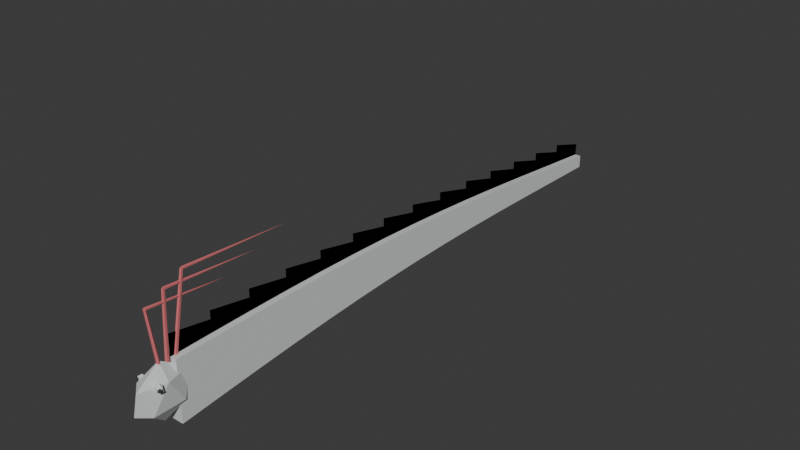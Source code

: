 # Source: Oarfish.blend  (saved by Blender 5.2.44; exported with 4.5.12 LTS)
import bpy
from mathutils import Matrix  # noqa: F401  (used for matrix-valued properties, if any)

bpy.ops.wm.read_factory_settings(use_empty=True)
scene = bpy.context.scene
scene.name = 'Scene'

# ---- collections
col_collection = bpy.data.collections.new('Collection'); scene.collection.children.link(col_collection)

# ---- materials (node trees are filled in below, after node groups)
mat_oarfishsilver = bpy.data.materials.new('OarfishSilver')
mat_oarfishsilver.diffuse_color = (0.67, 0.7, 0.69, 1.0)
mat_oarfishfins = bpy.data.materials.new('OarfishFins')
mat_oarfishfins.diffuse_color = (0.66, 0.16, 0.17, 1.0)
mat_deepfishink = bpy.data.materials.new('DeepFishInk')
mat_deepfishink.diffuse_color = (0.035, 0.031, 0.029, 1.0)

# ---- material node trees
mat_oarfishsilver.use_nodes = True; mat_oarfishsilver.node_tree.nodes.clear()
_N = mat_oarfishsilver.node_tree.nodes; _L = mat_oarfishsilver.node_tree.links
n0 = _N.new('ShaderNodeBsdfPrincipled'); n0.name = 'Principled BSDF'; n0.location = (-200, 100)
n0.inputs[0].default_value = (0.67, 0.7, 0.69, 1.0)
n0.inputs[2].default_value = 0.78
n0.inputs[10].default_value = 0.005
n1 = _N.new('ShaderNodeOutputMaterial'); n1.name = 'Material Output'; n1.location = (200, 100)
_L.new(n0.outputs[0], n1.inputs[0])
n1.is_active_output = True
mat_oarfishfins.use_nodes = True; mat_oarfishfins.node_tree.nodes.clear()
_N = mat_oarfishfins.node_tree.nodes; _L = mat_oarfishfins.node_tree.links
n0 = _N.new('ShaderNodeBsdfPrincipled'); n0.name = 'Principled BSDF'; n0.location = (-200, 100)
n0.inputs[0].default_value = (0.66, 0.16, 0.17, 1.0)
n0.inputs[2].default_value = 0.78
n0.inputs[10].default_value = 0.005
n1 = _N.new('ShaderNodeOutputMaterial'); n1.name = 'Material Output'; n1.location = (200, 100)
_L.new(n0.outputs[0], n1.inputs[0])
n1.is_active_output = True
mat_deepfishink.use_nodes = True; mat_deepfishink.node_tree.nodes.clear()
_N = mat_deepfishink.node_tree.nodes; _L = mat_deepfishink.node_tree.links
n0 = _N.new('ShaderNodeBsdfPrincipled'); n0.name = 'Principled BSDF'; n0.location = (-200, 100)
n0.inputs[0].default_value = (0.035, 0.031, 0.029, 1.0)
n0.inputs[2].default_value = 0.78
n0.inputs[10].default_value = 0.005
n1 = _N.new('ShaderNodeOutputMaterial'); n1.name = 'Material Output'; n1.location = (200, 100)
_L.new(n0.outputs[0], n1.inputs[0])
n1.is_active_output = True

# ---- world
world_world = bpy.data.worlds.new('World'); scene.world = world_world
world_world.use_nodes = True; world_world.node_tree.nodes.clear()
_N = world_world.node_tree.nodes; _L = world_world.node_tree.links
n0 = _N.new('ShaderNodeOutputWorld'); n0.name = 'World Output'; n0.location = (200, 100)
n1 = _N.new('ShaderNodeBackground'); n1.name = 'Background'; n1.location = (-200, 100)
n1.inputs[0].default_value = (0.05088, 0.05088, 0.05088, 1.0)
_L.new(n1.outputs[0], n0.inputs[0])
n0.is_active_output = True
world_world.color = (0.05088, 0.05088, 0.05088)
world_world.sun_shadow_jitter_overblur = 0.0

# ---- meshes
me_body_002 = bpy.data.meshes.new('Body.002')
me_body_002.from_pydata([(-0.027, -0.7, 0.1), (0.027, -0.7, 0.1), (0.027, -0.7, 0.36), (-0.027, -0.7, 0.36), (-0.027, -0.52, 0.1184), (0.027, -0.52, 0.1184), (0.027, -0.52, 0.3639), (-0.027, -0.52, 0.3639), (-0.027, -0.34, 0.136), (0.027, -0.34, 0.136), (0.027, -0.34, 0.3671), (-0.027, -0.34, 0.3671), (-0.027, -0.16, 0.1523), (0.027, -0.16, 0.1523), (0.027, -0.16, 0.369), (-0.027, -0.16, 0.369), (-0.027, 0.02, 0.1668), (0.027, 0.02, 0.1668), (0.027, 0.02, 0.369), (-0.027, 0.02, 0.369), (-0.027, 0.2, 0.1788), (0.027, 0.2, 0.1788), (0.027, 0.2, 0.3666), (-0.027, 0.2, 0.3666), (-0.027, 0.38, 0.1882), (0.027, 0.38, 0.1882), (0.027, 0.38, 0.3616), (-0.027, 0.38, 0.3616), (-0.027, 0.56, 0.1948), (0.027, 0.56, 0.1948), (0.027, 0.56, 0.3537), (-0.027, 0.56, 0.3537), (-0.027, 0.74, 0.1987), (0.027, 0.74, 0.1987), (0.027, 0.74, 0.3431), (-0.027, 0.74, 0.3431), (-0.027, 0.92, 0.2), (0.027, 0.92, 0.2), (0.027, 0.92, 0.33), (-0.027, 0.92, 0.33), (-0.027, 1.1, 0.1992), (0.027, 1.1, 0.1992), (0.027, 1.1, 0.3147), (-0.027, 1.1, 0.3147), (-0.027, 1.28, 0.1966), (0.027, 1.28, 0.1966), (0.027, 1.28, 0.2977), (-0.027, 1.28, 0.2977), (-0.027, 1.46, 0.193), (0.027, 1.46, 0.193), (0.027, 1.46, 0.2797), (-0.027, 1.46, 0.2797), (-0.027, 1.64, 0.189), (0.027, 1.64, 0.189), (0.027, 1.64, 0.2612), (-0.027, 1.64, 0.2612), (-0.027, 1.82, 0.1853), (0.027, 1.82, 0.1853), (0.027, 1.82, 0.2431), (-0.027, 1.82, 0.2431)], [], [(3, 2, 1, 0), (56, 57, 58, 59), (0, 1, 5, 4), (1, 2, 6, 5), (2, 3, 7, 6), (3, 0, 4, 7), (4, 5, 9, 8), (5, 6, 10, 9), (6, 7, 11, 10), (7, 4, 8, 11), (8, 9, 13, 12), (9, 10, 14, 13), (10, 11, 15, 14), (11, 8, 12, 15), (12, 13, 17, 16), (13, 14, 18, 17), (14, 15, 19, 18), (15, 12, 16, 19), (16, 17, 21, 20), (17, 18, 22, 21), (18, 19, 23, 22), (19, 16, 20, 23), (20, 21, 25, 24), (21, 22, 26, 25), (22, 23, 27, 26), (23, 20, 24, 27), (24, 25, 29, 28), (25, 26, 30, 29), (26, 27, 31, 30), (27, 24, 28, 31), (28, 29, 33, 32), (29, 30, 34, 33), (30, 31, 35, 34), (31, 28, 32, 35), (32, 33, 37, 36), (33, 34, 38, 37), (34, 35, 39, 38), (35, 32, 36, 39), (36, 37, 41, 40), (37, 38, 42, 41), (38, 39, 43, 42), (39, 36, 40, 43), (40, 41, 45, 44), (41, 42, 46, 45), (42, 43, 47, 46), (43, 40, 44, 47), (44, 45, 49, 48), (45, 46, 50, 49), (46, 47, 51, 50), (47, 44, 48, 51), (48, 49, 53, 52), (49, 50, 54, 53), (50, 51, 55, 54), (51, 48, 52, 55), (52, 53, 57, 56), (53, 54, 58, 57), (54, 55, 59, 58), (55, 52, 56, 59)])
me_body_002.materials.append(mat_oarfishsilver)
me_body_002.update()
me_dorsalribbon0 = bpy.data.meshes.new('DorsalRibbon0')
me_dorsalribbon0.from_pydata([(0.0, -0.7, 0.36), (0.0, -0.52, 0.3639), (0.0, -0.52, 0.4189), (0.0, -0.7, 0.45)], [], [(0, 1, 2, 3), (3, 2, 1, 0)])
me_dorsalribbon0.materials.append(mat_oarfishfins)
me_dorsalribbon0.update()
me_dorsalribbon1 = bpy.data.meshes.new('DorsalRibbon1')
me_dorsalribbon1.from_pydata([(0.0, -0.52, 0.3639), (0.0, -0.34, 0.3671), (0.0, -0.34, 0.4221), (0.0, -0.52, 0.4539)], [], [(0, 1, 2, 3), (3, 2, 1, 0)])
me_dorsalribbon1.materials.append(mat_oarfishfins)
me_dorsalribbon1.update()
me_dorsalribbon2 = bpy.data.meshes.new('DorsalRibbon2')
me_dorsalribbon2.from_pydata([(0.0, -0.34, 0.3671), (0.0, -0.16, 0.369), (0.0, -0.16, 0.424), (0.0, -0.34, 0.4571)], [], [(0, 1, 2, 3), (3, 2, 1, 0)])
me_dorsalribbon2.materials.append(mat_oarfishfins)
me_dorsalribbon2.update()
me_dorsalribbon3 = bpy.data.meshes.new('DorsalRibbon3')
me_dorsalribbon3.from_pydata([(0.0, -0.16, 0.369), (0.0, 0.02, 0.369), (0.0, 0.02, 0.424), (0.0, -0.16, 0.459)], [], [(0, 1, 2, 3), (3, 2, 1, 0)])
me_dorsalribbon3.materials.append(mat_oarfishfins)
me_dorsalribbon3.update()
me_dorsalribbon4 = bpy.data.meshes.new('DorsalRibbon4')
me_dorsalribbon4.from_pydata([(0.0, 0.02, 0.369), (0.0, 0.2, 0.3666), (0.0, 0.2, 0.4216), (0.0, 0.02, 0.459)], [], [(0, 1, 2, 3), (3, 2, 1, 0)])
me_dorsalribbon4.materials.append(mat_oarfishfins)
me_dorsalribbon4.update()
me_dorsalribbon5 = bpy.data.meshes.new('DorsalRibbon5')
me_dorsalribbon5.from_pydata([(0.0, 0.2, 0.3666), (0.0, 0.38, 0.3616), (0.0, 0.38, 0.4166), (0.0, 0.2, 0.4566)], [], [(0, 1, 2, 3), (3, 2, 1, 0)])
me_dorsalribbon5.materials.append(mat_oarfishfins)
me_dorsalribbon5.update()
me_dorsalribbon6 = bpy.data.meshes.new('DorsalRibbon6')
me_dorsalribbon6.from_pydata([(0.0, 0.38, 0.3616), (0.0, 0.56, 0.3537), (0.0, 0.56, 0.4087), (0.0, 0.38, 0.4516)], [], [(0, 1, 2, 3), (3, 2, 1, 0)])
me_dorsalribbon6.materials.append(mat_oarfishfins)
me_dorsalribbon6.update()
me_dorsalribbon7 = bpy.data.meshes.new('DorsalRibbon7')
me_dorsalribbon7.from_pydata([(0.0, 0.56, 0.3537), (0.0, 0.74, 0.3431), (0.0, 0.74, 0.3981), (0.0, 0.56, 0.4437)], [], [(0, 1, 2, 3), (3, 2, 1, 0)])
me_dorsalribbon7.materials.append(mat_oarfishfins)
me_dorsalribbon7.update()
me_dorsalribbon8 = bpy.data.meshes.new('DorsalRibbon8')
me_dorsalribbon8.from_pydata([(0.0, 0.74, 0.3431), (0.0, 0.92, 0.33), (0.0, 0.92, 0.385), (0.0, 0.74, 0.4331)], [], [(0, 1, 2, 3), (3, 2, 1, 0)])
me_dorsalribbon8.materials.append(mat_oarfishfins)
me_dorsalribbon8.update()
me_dorsalribbon9 = bpy.data.meshes.new('DorsalRibbon9')
me_dorsalribbon9.from_pydata([(0.0, 0.92, 0.33), (0.0, 1.1, 0.3147), (0.0, 1.1, 0.3697), (0.0, 0.92, 0.42)], [], [(0, 1, 2, 3), (3, 2, 1, 0)])
me_dorsalribbon9.materials.append(mat_oarfishfins)
me_dorsalribbon9.update()
me_dorsalribbon10 = bpy.data.meshes.new('DorsalRibbon10')
me_dorsalribbon10.from_pydata([(0.0, 1.1, 0.3147), (0.0, 1.28, 0.2977), (0.0, 1.28, 0.3527), (0.0, 1.1, 0.4047)], [], [(0, 1, 2, 3), (3, 2, 1, 0)])
me_dorsalribbon10.materials.append(mat_oarfishfins)
me_dorsalribbon10.update()
me_dorsalribbon11 = bpy.data.meshes.new('DorsalRibbon11')
me_dorsalribbon11.from_pydata([(0.0, 1.28, 0.2977), (0.0, 1.46, 0.2797), (0.0, 1.46, 0.3347), (0.0, 1.28, 0.3877)], [], [(0, 1, 2, 3), (3, 2, 1, 0)])
me_dorsalribbon11.materials.append(mat_oarfishfins)
me_dorsalribbon11.update()
me_dorsalribbon12 = bpy.data.meshes.new('DorsalRibbon12')
me_dorsalribbon12.from_pydata([(0.0, 1.46, 0.2797), (0.0, 1.64, 0.2612), (0.0, 1.64, 0.3162), (0.0, 1.46, 0.3697)], [], [(0, 1, 2, 3), (3, 2, 1, 0)])
me_dorsalribbon12.materials.append(mat_oarfishfins)
me_dorsalribbon12.update()
me_dorsalribbon13 = bpy.data.meshes.new('DorsalRibbon13')
me_dorsalribbon13.from_pydata([(0.0, 1.64, 0.2612), (0.0, 1.82, 0.2431), (0.0, 1.82, 0.2981), (0.0, 1.64, 0.3512)], [], [(0, 1, 2, 3), (3, 2, 1, 0)])
me_dorsalribbon13.materials.append(mat_oarfishfins)
me_dorsalribbon13.update()
me_creststem0 = bpy.data.meshes.new('CrestStem0')
me_creststem0.from_pydata([(0.008, -0.75, 0.35), (0.002472, -0.7425, 0.351), (-0.006472, -0.7453, 0.3506), (-0.006472, -0.7547, 0.3494), (0.002472, -0.7575, 0.349), (0.006, -0.78, 0.58), (0.001854, -0.7743, 0.5807), (-0.004854, -0.7765, 0.5805), (-0.004854, -0.7835, 0.5795), (0.001854, -0.7857, 0.5793)], [], [(4, 3, 2, 1, 0), (5, 6, 7, 8, 9), (0, 1, 6, 5), (1, 2, 7, 6), (2, 3, 8, 7), (3, 4, 9, 8), (4, 0, 5, 9)])
me_creststem0.materials.append(mat_oarfishfins)
me_creststem0.update()
me_cresttip0 = bpy.data.meshes.new('CrestTip0')
me_cresttip0.from_pydata([(-0.006, -0.78, 0.58), (-0.001854, -0.7795, 0.5857), (0.004854, -0.7797, 0.5835), (0.004854, -0.7803, 0.5765), (-0.001854, -0.7805, 0.5743), (0.0, -0.45, 0.55), (0.0, -0.45, 0.55), (0.0, -0.45, 0.55), (0.0, -0.45, 0.55), (0.0, -0.45, 0.55)], [], [(4, 3, 2, 1, 0), (5, 6, 7, 8, 9), (0, 1, 6, 5), (1, 2, 7, 6), (2, 3, 8, 7), (3, 4, 9, 8), (4, 0, 5, 9)])
me_cresttip0.materials.append(mat_oarfishfins)
me_cresttip0.update()
me_creststem1 = bpy.data.meshes.new('CrestStem1')
me_creststem1.from_pydata([(-0.008, -0.715, 0.35), (-0.002472, -0.7226, 0.3504), (0.006472, -0.7197, 0.3503), (0.006472, -0.7103, 0.3497), (-0.002472, -0.7074, 0.3496), (-0.006, -0.7, 0.62), (-0.001854, -0.7057, 0.6203), (0.004854, -0.7035, 0.6202), (0.004854, -0.6965, 0.6198), (-0.001854, -0.6943, 0.6197)], [], [(4, 3, 2, 1, 0), (5, 6, 7, 8, 9), (0, 1, 6, 5), (1, 2, 7, 6), (2, 3, 8, 7), (3, 4, 9, 8), (4, 0, 5, 9)])
me_creststem1.materials.append(mat_oarfishfins)
me_creststem1.update()
me_cresttip1 = bpy.data.meshes.new('CrestTip1')
me_cresttip1.from_pydata([(-0.006, -0.7, 0.62), (-0.001854, -0.6996, 0.6257), (0.004854, -0.6998, 0.6235), (0.004854, -0.7002, 0.6165), (-0.001854, -0.7004, 0.6143), (0.0, -0.3, 0.595), (0.0, -0.3, 0.595), (0.0, -0.3, 0.595), (0.0, -0.3, 0.595), (0.0, -0.3, 0.595)], [], [(4, 3, 2, 1, 0), (5, 6, 7, 8, 9), (0, 1, 6, 5), (1, 2, 7, 6), (2, 3, 8, 7), (3, 4, 9, 8), (4, 0, 5, 9)])
me_cresttip1.materials.append(mat_oarfishfins)
me_cresttip1.update()
me_creststem2 = bpy.data.meshes.new('CrestStem2')
me_creststem2.from_pydata([(-0.008, -0.68, 0.35), (-0.002472, -0.6875, 0.3514), (0.006472, -0.6846, 0.3509), (0.006472, -0.6754, 0.3491), (-0.002472, -0.6725, 0.3486), (-0.006, -0.62, 0.66), (-0.001854, -0.6256, 0.6611), (0.004854, -0.6235, 0.6607), (0.004854, -0.6165, 0.6593), (-0.001854, -0.6144, 0.6589)], [], [(4, 3, 2, 1, 0), (5, 6, 7, 8, 9), (0, 1, 6, 5), (1, 2, 7, 6), (2, 3, 8, 7), (3, 4, 9, 8), (4, 0, 5, 9)])
me_creststem2.materials.append(mat_oarfishfins)
me_creststem2.update()
me_cresttip2 = bpy.data.meshes.new('CrestTip2')
me_cresttip2.from_pydata([(-0.006, -0.62, 0.66), (-0.001854, -0.6198, 0.6657), (0.004854, -0.6199, 0.6635), (0.004854, -0.6201, 0.6565), (-0.001854, -0.6202, 0.6543), (0.0, -0.15, 0.64), (0.0, -0.15, 0.64), (0.0, -0.15, 0.64), (0.0, -0.15, 0.64), (0.0, -0.15, 0.64)], [], [(4, 3, 2, 1, 0), (5, 6, 7, 8, 9), (0, 1, 6, 5), (1, 2, 7, 6), (2, 3, 8, 7), (3, 4, 9, 8), (4, 0, 5, 9)])
me_cresttip2.materials.append(mat_oarfishfins)
me_cresttip2.update()
me_head_001 = bpy.data.meshes.new('Head.001')
me_head_001.from_pydata([(0.0, 0.0, -0.12), (0.03618, -0.06834, -0.05367), (-0.01382, -0.1106, -0.05367), (-0.04472, 0.0, -0.05367), (-0.01382, 0.1106, -0.05367), (0.03618, 0.06834, -0.05367), (0.01382, -0.1106, 0.05367), (-0.03618, -0.06834, 0.05367), (-0.03618, 0.06834, 0.05367), (0.01382, 0.1106, 0.05367), (0.04472, 0.0, 0.05367), (0.0, 0.0, 0.12)], [], [(0, 1, 2), (1, 0, 5), (0, 2, 3), (0, 3, 4), (0, 4, 5), (1, 5, 10), (2, 1, 6), (3, 2, 7), (4, 3, 8), (5, 4, 9), (1, 10, 6), (2, 6, 7), (3, 7, 8), (4, 8, 9), (5, 9, 10), (6, 10, 11), (7, 6, 11), (8, 7, 11), (9, 8, 11), (10, 9, 11)])
_uv = me_head_001.uv_layers.new(name='UVMap')
_uv.uv.foreach_set('vector', [0.1818, 0.0, 0.2727, 0.1575, 0.09091, 0.1575, 0.2727, 0.1575, 0.3636, 0.0, 0.4545, 0.1575, 0.9091, 0.0, 1.0, 0.1575, 0.8182, 0.1575, 0.7273, 0.0, 0.8182, 0.1575, 0.6364, 0.1575, 0.5455, 0.0, 0.6364, 0.1575, 0.4545, 0.1575, 0.2727, 0.1575, 0.4545, 0.1575, 0.3636, 0.3149, 0.09091, 0.1575, 0.2727, 0.1575, 0.1818, 0.3149, 0.8182, 0.1575, 1.0, 0.1575, 0.9091, 0.3149, 0.6364, 0.1575, 0.8182, 0.1575, 0.7273, 0.3149, 0.4545, 0.1575, 0.6364, 0.1575, 0.5455, 0.3149, 0.2727, 0.1575, 0.3636, 0.3149, 0.1818, 0.3149, 0.09091, 0.1575, 0.1818, 0.3149, 0.0, 0.3149, 0.8182, 0.1575, 0.9091, 0.3149, 0.7273, 0.3149, 0.6364, 0.1575, 0.7273, 0.3149, 0.5455, 0.3149, 0.4545, 0.1575, 0.5455, 0.3149, 0.3636, 0.3149, 0.1818, 0.3149, 0.3636, 0.3149, 0.2727, 0.4724, 0.0, 0.3149, 0.1818, 0.3149, 0.09091, 0.4724, 0.7273, 0.3149, 0.9091, 0.3149, 0.8182, 0.4724, 0.5455, 0.3149, 0.7273, 0.3149, 0.6364, 0.4724, 0.3636, 0.3149, 0.5455, 0.3149, 0.4545, 0.4724])
me_head_001.materials.append(mat_oarfishsilver)
me_head_001.update()
me_eye_1_002 = bpy.data.meshes.new('Eye-1.002')
me_eye_1_002.from_pydata([(0.0, 0.0, -0.022), (0.01592, -0.008096, -0.009839), (-0.00608, -0.0131, -0.009839), (-0.01968, 0.0, -0.009839), (-0.00608, 0.0131, -0.009839), (0.01592, 0.008096, -0.009839), (0.00608, -0.0131, 0.009839), (-0.01592, -0.008096, 0.009839), (-0.01592, 0.008096, 0.009839), (0.00608, 0.0131, 0.009839), (0.01968, 0.0, 0.009839), (0.0, 0.0, 0.022)], [], [(0, 1, 2), (1, 0, 5), (0, 2, 3), (0, 3, 4), (0, 4, 5), (1, 5, 10), (2, 1, 6), (3, 2, 7), (4, 3, 8), (5, 4, 9), (1, 10, 6), (2, 6, 7), (3, 7, 8), (4, 8, 9), (5, 9, 10), (6, 10, 11), (7, 6, 11), (8, 7, 11), (9, 8, 11), (10, 9, 11)])
_uv = me_eye_1_002.uv_layers.new(name='UVMap')
_uv.uv.foreach_set('vector', [0.1818, 0.0, 0.2727, 0.1575, 0.09091, 0.1575, 0.2727, 0.1575, 0.3636, 0.0, 0.4545, 0.1575, 0.9091, 0.0, 1.0, 0.1575, 0.8182, 0.1575, 0.7273, 0.0, 0.8182, 0.1575, 0.6364, 0.1575, 0.5455, 0.0, 0.6364, 0.1575, 0.4545, 0.1575, 0.2727, 0.1575, 0.4545, 0.1575, 0.3636, 0.3149, 0.09091, 0.1575, 0.2727, 0.1575, 0.1818, 0.3149, 0.8182, 0.1575, 1.0, 0.1575, 0.9091, 0.3149, 0.6364, 0.1575, 0.8182, 0.1575, 0.7273, 0.3149, 0.4545, 0.1575, 0.6364, 0.1575, 0.5455, 0.3149, 0.2727, 0.1575, 0.3636, 0.3149, 0.1818, 0.3149, 0.09091, 0.1575, 0.1818, 0.3149, 0.0, 0.3149, 0.8182, 0.1575, 0.9091, 0.3149, 0.7273, 0.3149, 0.6364, 0.1575, 0.7273, 0.3149, 0.5455, 0.3149, 0.4545, 0.1575, 0.5455, 0.3149, 0.3636, 0.3149, 0.1818, 0.3149, 0.3636, 0.3149, 0.2727, 0.4724, 0.0, 0.3149, 0.1818, 0.3149, 0.09091, 0.4724, 0.7273, 0.3149, 0.9091, 0.3149, 0.8182, 0.4724, 0.5455, 0.3149, 0.7273, 0.3149, 0.6364, 0.4724, 0.3636, 0.3149, 0.5455, 0.3149, 0.4545, 0.4724])
me_eye_1_002.materials.append(mat_oarfishsilver)
me_eye_1_002.update()
me_pupil_1_001 = bpy.data.meshes.new('Pupil-1.001')
me_pupil_1_001.from_pydata([(0.0, 0.0, -0.01056), (0.007641, -0.005552, -0.004723), (-0.002919, -0.008983, -0.004723), (-0.009445, 0.0, -0.004723), (-0.002919, 0.008983, -0.004723), (0.007641, 0.005552, -0.004723), (0.002919, -0.008983, 0.004723), (-0.007641, -0.005552, 0.004723), (-0.007641, 0.005552, 0.004723), (0.002919, 0.008983, 0.004723), (0.009445, 0.0, 0.004723), (0.0, 0.0, 0.01056)], [], [(0, 1, 2), (1, 0, 5), (0, 2, 3), (0, 3, 4), (0, 4, 5), (1, 5, 10), (2, 1, 6), (3, 2, 7), (4, 3, 8), (5, 4, 9), (1, 10, 6), (2, 6, 7), (3, 7, 8), (4, 8, 9), (5, 9, 10), (6, 10, 11), (7, 6, 11), (8, 7, 11), (9, 8, 11), (10, 9, 11)])
_uv = me_pupil_1_001.uv_layers.new(name='UVMap')
_uv.uv.foreach_set('vector', [0.1818, 0.0, 0.2727, 0.1575, 0.09091, 0.1575, 0.2727, 0.1575, 0.3636, 0.0, 0.4545, 0.1575, 0.9091, 0.0, 1.0, 0.1575, 0.8182, 0.1575, 0.7273, 0.0, 0.8182, 0.1575, 0.6364, 0.1575, 0.5455, 0.0, 0.6364, 0.1575, 0.4545, 0.1575, 0.2727, 0.1575, 0.4545, 0.1575, 0.3636, 0.3149, 0.09091, 0.1575, 0.2727, 0.1575, 0.1818, 0.3149, 0.8182, 0.1575, 1.0, 0.1575, 0.9091, 0.3149, 0.6364, 0.1575, 0.8182, 0.1575, 0.7273, 0.3149, 0.4545, 0.1575, 0.6364, 0.1575, 0.5455, 0.3149, 0.2727, 0.1575, 0.3636, 0.3149, 0.1818, 0.3149, 0.09091, 0.1575, 0.1818, 0.3149, 0.0, 0.3149, 0.8182, 0.1575, 0.9091, 0.3149, 0.7273, 0.3149, 0.6364, 0.1575, 0.7273, 0.3149, 0.5455, 0.3149, 0.4545, 0.1575, 0.5455, 0.3149, 0.3636, 0.3149, 0.1818, 0.3149, 0.3636, 0.3149, 0.2727, 0.4724, 0.0, 0.3149, 0.1818, 0.3149, 0.09091, 0.4724, 0.7273, 0.3149, 0.9091, 0.3149, 0.8182, 0.4724, 0.5455, 0.3149, 0.7273, 0.3149, 0.6364, 0.4724, 0.3636, 0.3149, 0.5455, 0.3149, 0.4545, 0.4724])
me_pupil_1_001.materials.append(mat_deepfishink)
me_pupil_1_001.update()
me_eye1_002 = bpy.data.meshes.new('Eye1.002')
me_eye1_002.from_pydata([(0.0, 0.0, -0.022), (0.01592, -0.008096, -0.009839), (-0.00608, -0.0131, -0.009839), (-0.01968, 0.0, -0.009839), (-0.00608, 0.0131, -0.009839), (0.01592, 0.008096, -0.009839), (0.00608, -0.0131, 0.009839), (-0.01592, -0.008096, 0.009839), (-0.01592, 0.008096, 0.009839), (0.00608, 0.0131, 0.009839), (0.01968, 0.0, 0.009839), (0.0, 0.0, 0.022)], [], [(0, 1, 2), (1, 0, 5), (0, 2, 3), (0, 3, 4), (0, 4, 5), (1, 5, 10), (2, 1, 6), (3, 2, 7), (4, 3, 8), (5, 4, 9), (1, 10, 6), (2, 6, 7), (3, 7, 8), (4, 8, 9), (5, 9, 10), (6, 10, 11), (7, 6, 11), (8, 7, 11), (9, 8, 11), (10, 9, 11)])
_uv = me_eye1_002.uv_layers.new(name='UVMap')
_uv.uv.foreach_set('vector', [0.1818, 0.0, 0.2727, 0.1575, 0.09091, 0.1575, 0.2727, 0.1575, 0.3636, 0.0, 0.4545, 0.1575, 0.9091, 0.0, 1.0, 0.1575, 0.8182, 0.1575, 0.7273, 0.0, 0.8182, 0.1575, 0.6364, 0.1575, 0.5455, 0.0, 0.6364, 0.1575, 0.4545, 0.1575, 0.2727, 0.1575, 0.4545, 0.1575, 0.3636, 0.3149, 0.09091, 0.1575, 0.2727, 0.1575, 0.1818, 0.3149, 0.8182, 0.1575, 1.0, 0.1575, 0.9091, 0.3149, 0.6364, 0.1575, 0.8182, 0.1575, 0.7273, 0.3149, 0.4545, 0.1575, 0.6364, 0.1575, 0.5455, 0.3149, 0.2727, 0.1575, 0.3636, 0.3149, 0.1818, 0.3149, 0.09091, 0.1575, 0.1818, 0.3149, 0.0, 0.3149, 0.8182, 0.1575, 0.9091, 0.3149, 0.7273, 0.3149, 0.6364, 0.1575, 0.7273, 0.3149, 0.5455, 0.3149, 0.4545, 0.1575, 0.5455, 0.3149, 0.3636, 0.3149, 0.1818, 0.3149, 0.3636, 0.3149, 0.2727, 0.4724, 0.0, 0.3149, 0.1818, 0.3149, 0.09091, 0.4724, 0.7273, 0.3149, 0.9091, 0.3149, 0.8182, 0.4724, 0.5455, 0.3149, 0.7273, 0.3149, 0.6364, 0.4724, 0.3636, 0.3149, 0.5455, 0.3149, 0.4545, 0.4724])
me_eye1_002.materials.append(mat_oarfishsilver)
me_eye1_002.update()
me_pupil1_001 = bpy.data.meshes.new('Pupil1.001')
me_pupil1_001.from_pydata([(0.0, 0.0, -0.01056), (0.007641, -0.005552, -0.004723), (-0.002919, -0.008983, -0.004723), (-0.009445, 0.0, -0.004723), (-0.002919, 0.008983, -0.004723), (0.007641, 0.005552, -0.004723), (0.002919, -0.008983, 0.004723), (-0.007641, -0.005552, 0.004723), (-0.007641, 0.005552, 0.004723), (0.002919, 0.008983, 0.004723), (0.009445, 0.0, 0.004723), (0.0, 0.0, 0.01056)], [], [(0, 1, 2), (1, 0, 5), (0, 2, 3), (0, 3, 4), (0, 4, 5), (1, 5, 10), (2, 1, 6), (3, 2, 7), (4, 3, 8), (5, 4, 9), (1, 10, 6), (2, 6, 7), (3, 7, 8), (4, 8, 9), (5, 9, 10), (6, 10, 11), (7, 6, 11), (8, 7, 11), (9, 8, 11), (10, 9, 11)])
_uv = me_pupil1_001.uv_layers.new(name='UVMap')
_uv.uv.foreach_set('vector', [0.1818, 0.0, 0.2727, 0.1575, 0.09091, 0.1575, 0.2727, 0.1575, 0.3636, 0.0, 0.4545, 0.1575, 0.9091, 0.0, 1.0, 0.1575, 0.8182, 0.1575, 0.7273, 0.0, 0.8182, 0.1575, 0.6364, 0.1575, 0.5455, 0.0, 0.6364, 0.1575, 0.4545, 0.1575, 0.2727, 0.1575, 0.4545, 0.1575, 0.3636, 0.3149, 0.09091, 0.1575, 0.2727, 0.1575, 0.1818, 0.3149, 0.8182, 0.1575, 1.0, 0.1575, 0.9091, 0.3149, 0.6364, 0.1575, 0.8182, 0.1575, 0.7273, 0.3149, 0.4545, 0.1575, 0.6364, 0.1575, 0.5455, 0.3149, 0.2727, 0.1575, 0.3636, 0.3149, 0.1818, 0.3149, 0.09091, 0.1575, 0.1818, 0.3149, 0.0, 0.3149, 0.8182, 0.1575, 0.9091, 0.3149, 0.7273, 0.3149, 0.6364, 0.1575, 0.7273, 0.3149, 0.5455, 0.3149, 0.4545, 0.1575, 0.5455, 0.3149, 0.3636, 0.3149, 0.1818, 0.3149, 0.3636, 0.3149, 0.2727, 0.4724, 0.0, 0.3149, 0.1818, 0.3149, 0.09091, 0.4724, 0.7273, 0.3149, 0.9091, 0.3149, 0.8182, 0.4724, 0.5455, 0.3149, 0.7273, 0.3149, 0.6364, 0.4724, 0.3636, 0.3149, 0.5455, 0.3149, 0.4545, 0.4724])
me_pupil1_001.materials.append(mat_deepfishink)
me_pupil1_001.update()

# ---- objects
ob_oarfish = bpy.data.objects.new('Oarfish', None)
ob_body = bpy.data.objects.new('Body', me_body_002)
ob_dorsalribbon0 = bpy.data.objects.new('DorsalRibbon0', me_dorsalribbon0)
ob_dorsalribbon1 = bpy.data.objects.new('DorsalRibbon1', me_dorsalribbon1)
ob_dorsalribbon2 = bpy.data.objects.new('DorsalRibbon2', me_dorsalribbon2)
ob_dorsalribbon3 = bpy.data.objects.new('DorsalRibbon3', me_dorsalribbon3)
ob_dorsalribbon4 = bpy.data.objects.new('DorsalRibbon4', me_dorsalribbon4)
ob_dorsalribbon5 = bpy.data.objects.new('DorsalRibbon5', me_dorsalribbon5)
ob_dorsalribbon6 = bpy.data.objects.new('DorsalRibbon6', me_dorsalribbon6)
ob_dorsalribbon7 = bpy.data.objects.new('DorsalRibbon7', me_dorsalribbon7)
ob_dorsalribbon8 = bpy.data.objects.new('DorsalRibbon8', me_dorsalribbon8)
ob_dorsalribbon9 = bpy.data.objects.new('DorsalRibbon9', me_dorsalribbon9)
ob_dorsalribbon10 = bpy.data.objects.new('DorsalRibbon10', me_dorsalribbon10)
ob_dorsalribbon11 = bpy.data.objects.new('DorsalRibbon11', me_dorsalribbon11)
ob_dorsalribbon12 = bpy.data.objects.new('DorsalRibbon12', me_dorsalribbon12)
ob_dorsalribbon13 = bpy.data.objects.new('DorsalRibbon13', me_dorsalribbon13)
ob_creststem0 = bpy.data.objects.new('CrestStem0', me_creststem0)
ob_cresttip0 = bpy.data.objects.new('CrestTip0', me_cresttip0)
ob_creststem1 = bpy.data.objects.new('CrestStem1', me_creststem1)
ob_cresttip1 = bpy.data.objects.new('CrestTip1', me_cresttip1)
ob_creststem2 = bpy.data.objects.new('CrestStem2', me_creststem2)
ob_cresttip2 = bpy.data.objects.new('CrestTip2', me_cresttip2)
ob_tail = bpy.data.objects.new('Tail', None)
ob_grip = bpy.data.objects.new('Grip', None)
ob_hook = bpy.data.objects.new('Hook', None)
ob_head = bpy.data.objects.new('Head', me_head_001)
ob_eye_1 = bpy.data.objects.new('Eye-1', me_eye_1_002)
ob_pupil_1 = bpy.data.objects.new('Pupil-1', me_pupil_1_001)
ob_eye1 = bpy.data.objects.new('Eye1', me_eye1_002)
ob_pupil1 = bpy.data.objects.new('Pupil1', me_pupil1_001)

# ---- transforms, parenting, visibility, modifiers, constraints
ob_oarfish.location = (0.0, 0.0, 0.0)
ob_body.parent = ob_oarfish
ob_body.location = (0.0, 0.0, 0.0)
ob_dorsalribbon0.parent = ob_oarfish
ob_dorsalribbon0.location = (0.0, 0.0, 0.0)
ob_dorsalribbon1.parent = ob_oarfish
ob_dorsalribbon1.location = (0.0, 0.0, 0.0)
ob_dorsalribbon2.parent = ob_oarfish
ob_dorsalribbon2.location = (0.0, 0.0, 0.0)
ob_dorsalribbon3.parent = ob_oarfish
ob_dorsalribbon3.location = (0.0, 0.0, 0.0)
ob_dorsalribbon4.parent = ob_oarfish
ob_dorsalribbon4.location = (0.0, 0.0, 0.0)
ob_dorsalribbon5.parent = ob_oarfish
ob_dorsalribbon5.location = (0.0, 0.0, 0.0)
ob_dorsalribbon6.parent = ob_oarfish
ob_dorsalribbon6.location = (0.0, 0.0, 0.0)
ob_dorsalribbon7.parent = ob_oarfish
ob_dorsalribbon7.location = (0.0, 0.0, 0.0)
ob_dorsalribbon8.parent = ob_oarfish
ob_dorsalribbon8.location = (0.0, 0.0, 0.0)
ob_dorsalribbon9.parent = ob_oarfish
ob_dorsalribbon9.location = (0.0, 0.0, 0.0)
ob_dorsalribbon10.parent = ob_oarfish
ob_dorsalribbon10.location = (0.0, 0.0, 0.0)
ob_dorsalribbon11.parent = ob_oarfish
ob_dorsalribbon11.location = (0.0, 0.0, 0.0)
ob_dorsalribbon12.parent = ob_oarfish
ob_dorsalribbon12.location = (0.0, 0.0, 0.0)
ob_dorsalribbon13.parent = ob_oarfish
ob_dorsalribbon13.location = (0.0, 0.0, 0.0)
ob_creststem0.parent = ob_oarfish
ob_creststem0.location = (0.0, 0.0, 0.0)
ob_cresttip0.parent = ob_oarfish
ob_cresttip0.location = (0.0, 0.0, 0.0)
ob_creststem1.parent = ob_oarfish
ob_creststem1.location = (0.0, 0.0, 0.0)
ob_cresttip1.parent = ob_oarfish
ob_cresttip1.location = (0.0, 0.0, 0.0)
ob_creststem2.parent = ob_oarfish
ob_creststem2.location = (0.0, 0.0, 0.0)
ob_cresttip2.parent = ob_oarfish
ob_cresttip2.location = (0.0, 0.0, 0.0)
ob_tail.parent = ob_oarfish
ob_tail.location = (0.0, 1.82, 0.2142)
ob_grip.parent = ob_oarfish
ob_grip.location = (0.0, 0.0, 0.0)
ob_hook.parent = ob_oarfish
ob_hook.location = (0.0, -0.91, 0.25)
ob_head.parent = ob_oarfish
ob_head.location = (0.0, -0.75, 0.25)
ob_eye_1.parent = ob_oarfish
ob_eye_1.location = (-0.041, -0.79, 0.3)
ob_pupil_1.parent = ob_oarfish
ob_pupil_1.location = (-0.0531, -0.7944, 0.3)
ob_eye1.parent = ob_oarfish
ob_eye1.location = (0.041, -0.79, 0.3)
ob_pupil1.parent = ob_oarfish
ob_pupil1.location = (0.0531, -0.7944, 0.3)

# ---- collection membership
scene.collection.objects.link(ob_oarfish)
scene.collection.objects.link(ob_body)
scene.collection.objects.link(ob_dorsalribbon0)
scene.collection.objects.link(ob_dorsalribbon1)
scene.collection.objects.link(ob_dorsalribbon2)
scene.collection.objects.link(ob_dorsalribbon3)
scene.collection.objects.link(ob_dorsalribbon4)
scene.collection.objects.link(ob_dorsalribbon5)
scene.collection.objects.link(ob_dorsalribbon6)
scene.collection.objects.link(ob_dorsalribbon7)
scene.collection.objects.link(ob_dorsalribbon8)
scene.collection.objects.link(ob_dorsalribbon9)
scene.collection.objects.link(ob_dorsalribbon10)
scene.collection.objects.link(ob_dorsalribbon11)
scene.collection.objects.link(ob_dorsalribbon12)
scene.collection.objects.link(ob_dorsalribbon13)
scene.collection.objects.link(ob_creststem0)
scene.collection.objects.link(ob_cresttip0)
scene.collection.objects.link(ob_creststem1)
scene.collection.objects.link(ob_cresttip1)
scene.collection.objects.link(ob_creststem2)
scene.collection.objects.link(ob_cresttip2)
scene.collection.objects.link(ob_tail)
scene.collection.objects.link(ob_grip)
scene.collection.objects.link(ob_hook)
col_collection.objects.link(ob_head)
col_collection.objects.link(ob_eye_1)
col_collection.objects.link(ob_pupil_1)
col_collection.objects.link(ob_eye1)
col_collection.objects.link(ob_pupil1)

# ---- scene / render settings (as saved in the file)
scene.frame_start = 1; scene.frame_end = 250; scene.frame_set(1)
scene.render.engine = 'BLENDER_EEVEE_NEXT'
scene.render.bake_bias = 0.0
scene.render.bake_samples = 0
scene.render.compositor_device = 'GPU'
scene.eevee.use_volume_custom_range = False
scene.eevee.fast_gi_thickness_near = 0.1
scene.eevee.fast_gi_thickness_far = 0.0
scene.eevee.ray_tracing_options.screen_trace_thickness = 0.1
bpy.context.view_layer.update()

# ---- added for rendering (the .blend has no active camera and no usable light): camera, sun
cam_auto = bpy.data.cameras.new('AutoCamera')
cam_auto.lens = 50.0
cam_auto.sensor_width = 36.0
cam_auto.clip_end = 1000.0
ob_auto_camera = bpy.data.objects.new('AutoCamera', cam_auto)
scene.collection.objects.link(ob_auto_camera)
ob_auto_camera.location = (2.53741, -2.56518, 2.41278)
ob_auto_camera.rotation_euler = (1.09748, -7.21219e-08, 0.694738)
scene.camera = ob_auto_camera
light_auto_sun = bpy.data.lights.new('AutoSun', 'SUN')
light_auto_sun.energy = 3.0
light_auto_sun.angle = 0.0523599
ob_auto_sun = bpy.data.objects.new('AutoSun', light_auto_sun)
scene.collection.objects.link(ob_auto_sun)
ob_auto_sun.rotation_euler = (0.872665, 0.174533, 0.523599)
bpy.context.view_layer.update()
